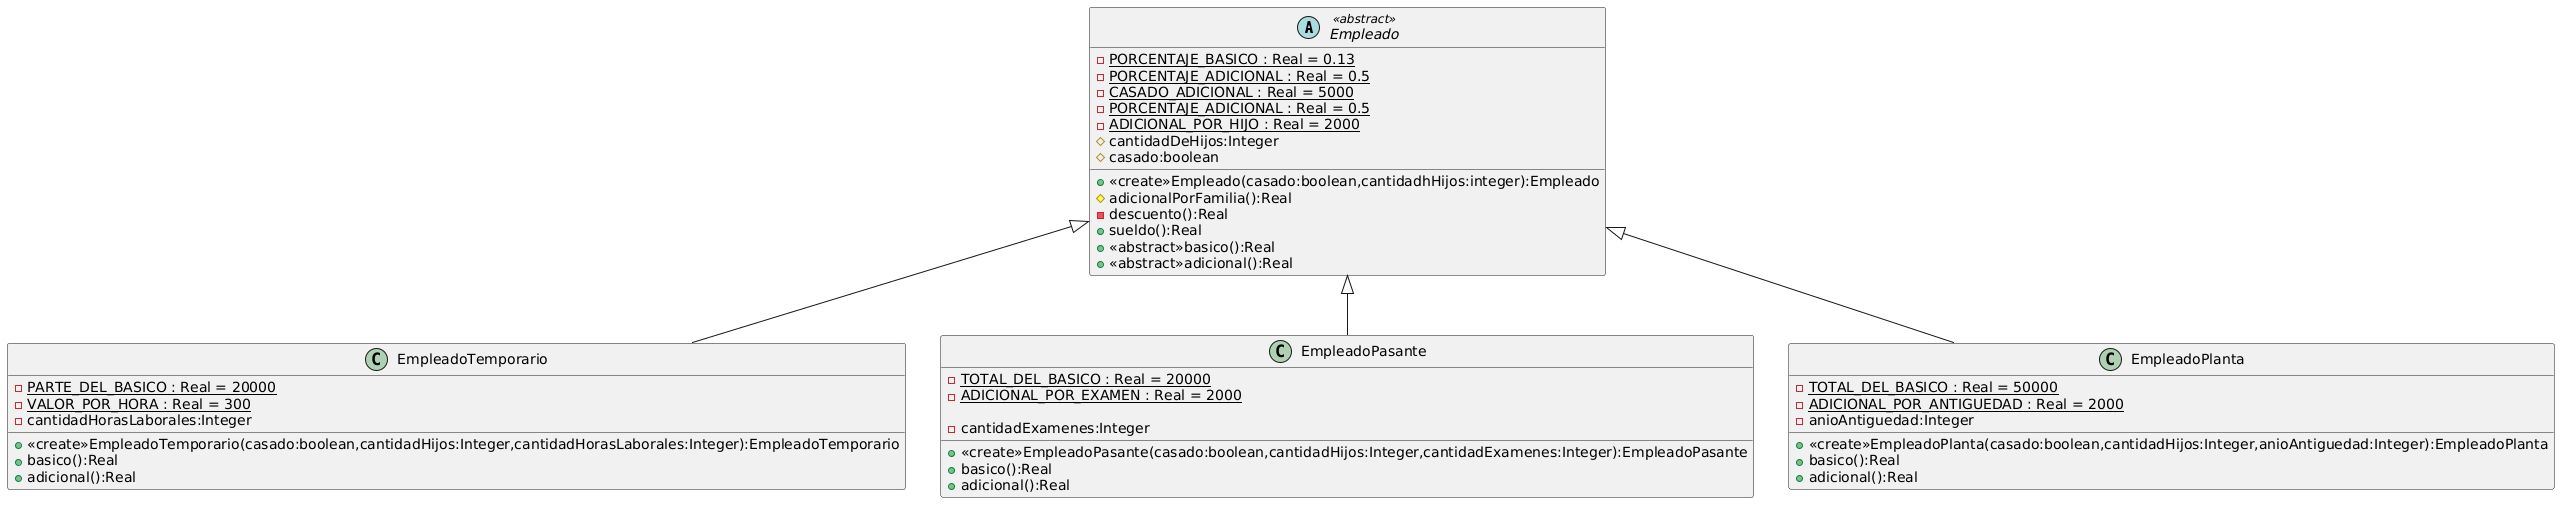

The diagram above was rendered by PlantUML. Its source (embedded in the PNG):
@startuml
abstract Empleado <<abstract>>{
  - {static} PORCENTAJE_BASICO : Real = 0.13
  - {static} PORCENTAJE_ADICIONAL : Real = 0.5
  - {static} CASADO_ADICIONAL : Real = 5000
  - {static} PORCENTAJE_ADICIONAL : Real = 0.5
  - {static} ADICIONAL_POR_HIJO : Real = 2000
  # cantidadDeHijos:Integer
  # casado:boolean

  + <<create>>Empleado(casado:boolean,cantidadhHijos:integer):Empleado
  # adicionalPorFamilia():Real
  - descuento():Real
  + sueldo():Real
  + <<abstract>>basico():Real
  + <<abstract>>adicional():Real
}

class EmpleadoTemporario {
 - {static} PARTE_DEL_BASICO : Real = 20000
 - {static} VALOR_POR_HORA : Real = 300
 - cantidadHorasLaborales:Integer

 + <<create>>EmpleadoTemporario(casado:boolean,cantidadHijos:Integer,cantidadHorasLaborales:Integer):EmpleadoTemporario
 + basico():Real
 + adicional():Real
}

class EmpleadoPasante {
 - {static} TOTAL_DEL_BASICO : Real = 20000
 - {static} ADICIONAL_POR_EXAMEN : Real = 2000

 - cantidadExamenes:Integer

 + <<create>>EmpleadoPasante(casado:boolean,cantidadHijos:Integer,cantidadExamenes:Integer):EmpleadoPasante
 + basico():Real
 + adicional():Real
}

class EmpleadoPlanta {
 - {static} TOTAL_DEL_BASICO : Real = 50000
- {static} ADICIONAL_POR_ANTIGUEDAD : Real = 2000
 - anioAntiguedad:Integer

 + <<create>>EmpleadoPlanta(casado:boolean,cantidadHijos:Integer,anioAntiguedad:Integer):EmpleadoPlanta
 + basico():Real
 + adicional():Real
}

class EmpleadoTemporario extends Empleado
class EmpleadoPasante extends Empleado
class EmpleadoPlanta extends Empleado
@enduml